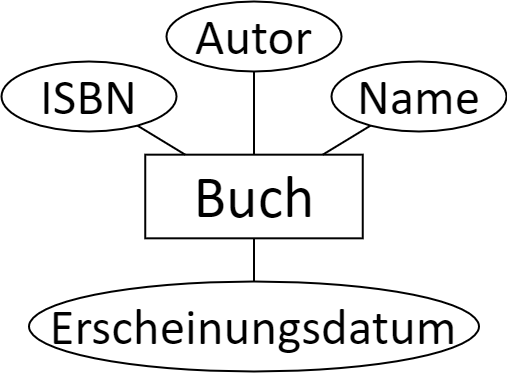

The diagram above was exported from draw.io. Its source (the exported page's mxGraphModel, read from the mxfile embedded in the PNG):
<mxGraphModel dx="1185" dy="621" grid="1" gridSize="10" guides="1" tooltips="1" connect="1" arrows="1" fold="1" page="1" pageScale="1" pageWidth="827" pageHeight="1169" math="0" shadow="0">
  <root>
    <mxCell id="0" />
    <mxCell id="1" parent="0" />
    <mxCell id="2" value="Buch" style="whiteSpace=wrap;html=1;align=center;fontSize=60;fontFamily=FallingSky;strokeWidth=2;" vertex="1" parent="1">
      <mxGeometry x="263.75" y="223.17000000000002" width="217.5" height="83.65" as="geometry" />
    </mxCell>
    <mxCell id="3" value="Autor" style="ellipse;whiteSpace=wrap;html=1;align=center;fontFamily=FallingSky;fontSize=51;strokeColor=default;strokeWidth=2;fillColor=default;gradientColor=none;" vertex="1" parent="1">
      <mxGeometry x="285" y="70" width="175" height="70" as="geometry" />
    </mxCell>
    <mxCell id="4" value="Name" style="ellipse;whiteSpace=wrap;html=1;align=center;fontFamily=FallingSky;fontSize=51;strokeColor=default;strokeWidth=2;fillColor=default;gradientColor=none;" vertex="1" parent="1">
      <mxGeometry x="450" y="130" width="175" height="70" as="geometry" />
    </mxCell>
    <mxCell id="5" value="Erscheinungsdatum" style="ellipse;whiteSpace=wrap;html=1;align=center;fontFamily=FallingSky;fontSize=51;strokeColor=default;strokeWidth=2;fillColor=default;gradientColor=none;" vertex="1" parent="1">
      <mxGeometry x="147.5" y="350" width="450" height="90" as="geometry" />
    </mxCell>
    <mxCell id="6" value="" style="endArrow=none;html=1;rounded=0;fontFamily=FallingSky;fontSize=25;strokeWidth=2;" edge="1" source="2" target="4" parent="1">
      <mxGeometry width="50" height="50" relative="1" as="geometry">
        <mxPoint x="380" y="260" as="sourcePoint" />
        <mxPoint x="430" y="210" as="targetPoint" />
      </mxGeometry>
    </mxCell>
    <mxCell id="7" value="" style="endArrow=none;html=1;rounded=0;fontFamily=FallingSky;fontSize=25;strokeWidth=2;" edge="1" source="2" target="3" parent="1">
      <mxGeometry width="50" height="50" relative="1" as="geometry">
        <mxPoint x="379.15436929562384" y="250" as="sourcePoint" />
        <mxPoint x="409.44362980913365" y="218.65032973661846" as="targetPoint" />
      </mxGeometry>
    </mxCell>
    <mxCell id="8" value="" style="endArrow=none;html=1;rounded=0;fontFamily=FallingSky;fontSize=25;strokeWidth=2;" edge="1" source="2" target="5" parent="1">
      <mxGeometry width="50" height="50" relative="1" as="geometry">
        <mxPoint x="389.15436929562384" y="260" as="sourcePoint" />
        <mxPoint x="419.44362980913365" y="228.65032973661846" as="targetPoint" />
      </mxGeometry>
    </mxCell>
    <mxCell id="9" value="ISBN" style="ellipse;whiteSpace=wrap;html=1;align=center;fontFamily=FallingSky;fontSize=51;strokeColor=default;strokeWidth=2;fillColor=default;gradientColor=none;" vertex="1" parent="1">
      <mxGeometry x="120" y="130" width="175" height="70" as="geometry" />
    </mxCell>
    <mxCell id="10" value="" style="endArrow=none;html=1;rounded=0;fontFamily=FallingSky;fontSize=25;strokeWidth=2;" edge="1" source="2" target="9" parent="1">
      <mxGeometry width="50" height="50" relative="1" as="geometry">
        <mxPoint x="451.4269642061015" y="233.17000000000007" as="sourcePoint" />
        <mxPoint x="499.19620951321826" y="204.18354008576387" as="targetPoint" />
      </mxGeometry>
    </mxCell>
  </root>
</mxGraphModel>